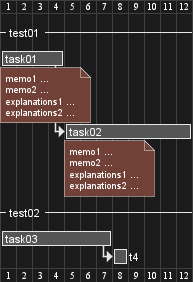

The diagram above was rendered by PlantUML. Its source (embedded in the PNG):
@startgantt

-- test01 --

[task01] lasts 4 days
note bottom
'note left
memo1 ...
memo2 ...
explanations1 ...
explanations2 ...
end note

[task02] lasts 8 days
[task01] -> [task02]
note bottom
'note left
memo1 ...
memo2 ...
explanations1 ...
explanations2 ...
end note
-- test02 --

[task03] as [t3] lasts 7 days
[t3] -> [t4]
@endgantt